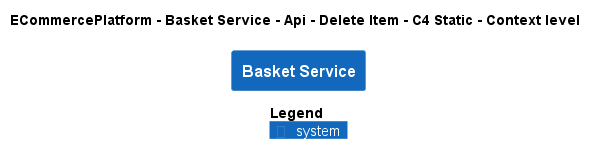

The diagram above was rendered by PlantUML. Its source (embedded in the PNG):
@startuml
!pragma layout smetana
!include ..\..\..\..\..\..\..\.c4s\C4_Context.puml

AddElementTag("c4interflow:lifecycle:new", $bgColor=green, $fontColor=#ffffff, $borderColor=green, $shadowing="False")
AddElementTag("c4interflow:lifecycle:changed", $bgColor=orange, $fontColor=#ffffff, $borderColor=orange, $shadowing="False")
AddElementTag("c4interflow:lifecycle:removed", $bgColor=red, $fontColor=#ffffff, $borderColor=red, $shadowing="False")

AddRelTag("c4interflow:lifecycle:new", $textColor=green, $lineColor=green)
AddRelTag("c4interflow:lifecycle:changed", $textColor=orange, $lineColor=orange)
AddRelTag("c4interflow:lifecycle:removed", $textColor=red, $lineColor=red)

SHOW_PERSON_PORTRAIT()
LAYOUT_TOP_DOWN()

skinparam linetype polyline

title ECommercePlatform - Basket Service - Api - Delete Item - C4 Static - Context level

System(ECommercePlatform.SoftwareSystems.BasketService, "Basket Service", "")



SHOW_LEGEND()
@enduml